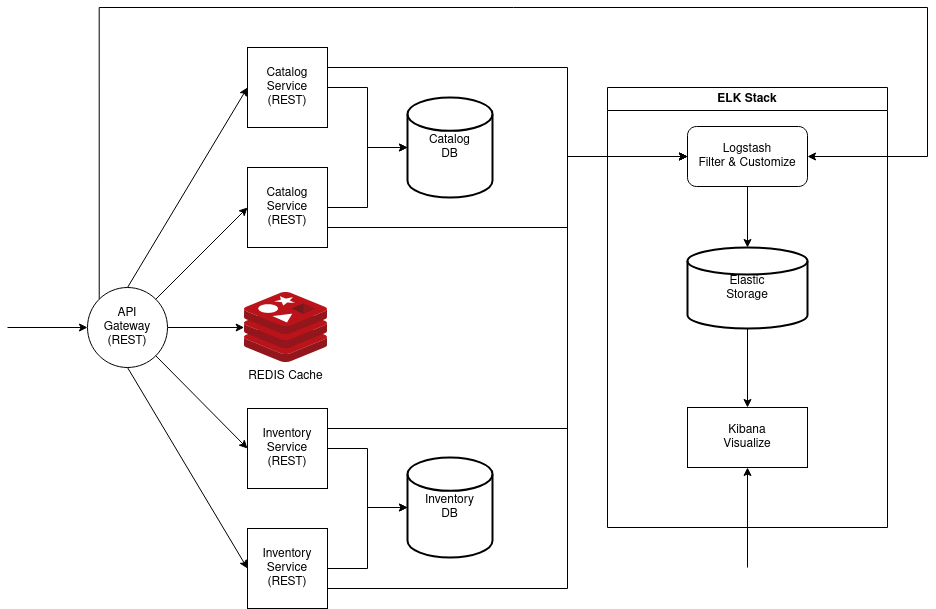

The diagram above was exported from draw.io. Its source (the exported page's mxGraphModel, read from the mxfile embedded in the PNG):
<mxGraphModel dx="2074" dy="1155" grid="1" gridSize="10" guides="1" tooltips="1" connect="1" arrows="1" fold="1" page="1" pageScale="1" pageWidth="1169" pageHeight="827" math="0" shadow="0">
  <root>
    <mxCell id="0" />
    <mxCell id="1" parent="0" />
    <mxCell id="xx80sVX50E9keeRZkyVt-1" value="" style="endArrow=classic;html=1;rounded=0;entryX=0;entryY=0.5;entryDx=0;entryDy=0;" edge="1" parent="1" target="xx80sVX50E9keeRZkyVt-2">
      <mxGeometry width="50" height="50" relative="1" as="geometry">
        <mxPoint x="120" y="360" as="sourcePoint" />
        <mxPoint x="200" y="360" as="targetPoint" />
        <Array as="points" />
      </mxGeometry>
    </mxCell>
    <mxCell id="xx80sVX50E9keeRZkyVt-27" style="edgeStyle=orthogonalEdgeStyle;rounded=0;orthogonalLoop=1;jettySize=auto;html=1;exitX=1;exitY=0.5;exitDx=0;exitDy=0;" edge="1" parent="1" source="xx80sVX50E9keeRZkyVt-2" target="xx80sVX50E9keeRZkyVt-24">
      <mxGeometry relative="1" as="geometry" />
    </mxCell>
    <mxCell id="xx80sVX50E9keeRZkyVt-47" style="edgeStyle=orthogonalEdgeStyle;rounded=0;orthogonalLoop=1;jettySize=auto;html=1;exitX=0;exitY=0;exitDx=0;exitDy=0;entryX=1;entryY=0.5;entryDx=0;entryDy=0;" edge="1" parent="1" source="xx80sVX50E9keeRZkyVt-2" target="xx80sVX50E9keeRZkyVt-33">
      <mxGeometry relative="1" as="geometry">
        <Array as="points">
          <mxPoint x="212" y="40" />
          <mxPoint x="1040" y="40" />
          <mxPoint x="1040" y="189" />
        </Array>
      </mxGeometry>
    </mxCell>
    <mxCell id="xx80sVX50E9keeRZkyVt-2" value="&lt;div&gt;API &lt;br&gt;&lt;/div&gt;&lt;div&gt;Gateway&lt;br&gt;&lt;/div&gt;&lt;div&gt;(REST)&lt;/div&gt;" style="ellipse;whiteSpace=wrap;html=1;aspect=fixed;" vertex="1" parent="1">
      <mxGeometry x="200" y="320" width="80" height="80" as="geometry" />
    </mxCell>
    <mxCell id="xx80sVX50E9keeRZkyVt-42" style="edgeStyle=orthogonalEdgeStyle;rounded=0;orthogonalLoop=1;jettySize=auto;html=1;exitX=1;exitY=0.75;exitDx=0;exitDy=0;entryX=0;entryY=0.5;entryDx=0;entryDy=0;" edge="1" parent="1" source="xx80sVX50E9keeRZkyVt-4" target="xx80sVX50E9keeRZkyVt-33">
      <mxGeometry relative="1" as="geometry">
        <Array as="points">
          <mxPoint x="680" y="260" />
          <mxPoint x="680" y="189" />
        </Array>
      </mxGeometry>
    </mxCell>
    <mxCell id="xx80sVX50E9keeRZkyVt-4" value="&lt;div&gt;Catalog&lt;/div&gt;&lt;div&gt;Service&lt;/div&gt;&lt;div&gt;(REST)&lt;/div&gt;" style="whiteSpace=wrap;html=1;aspect=fixed;" vertex="1" parent="1">
      <mxGeometry x="360" y="200" width="80" height="80" as="geometry" />
    </mxCell>
    <mxCell id="xx80sVX50E9keeRZkyVt-44" style="edgeStyle=orthogonalEdgeStyle;rounded=0;orthogonalLoop=1;jettySize=auto;html=1;exitX=1;exitY=0.25;exitDx=0;exitDy=0;entryX=0;entryY=0.5;entryDx=0;entryDy=0;" edge="1" parent="1" source="xx80sVX50E9keeRZkyVt-5" target="xx80sVX50E9keeRZkyVt-33">
      <mxGeometry relative="1" as="geometry">
        <Array as="points">
          <mxPoint x="680" y="100" />
          <mxPoint x="680" y="189" />
        </Array>
      </mxGeometry>
    </mxCell>
    <mxCell id="xx80sVX50E9keeRZkyVt-5" value="&lt;div&gt;Catalog&lt;/div&gt;&lt;div&gt;Service&lt;/div&gt;&lt;div&gt;(REST)&lt;/div&gt;" style="whiteSpace=wrap;html=1;aspect=fixed;" vertex="1" parent="1">
      <mxGeometry x="360" y="80" width="80" height="80" as="geometry" />
    </mxCell>
    <mxCell id="xx80sVX50E9keeRZkyVt-45" style="edgeStyle=orthogonalEdgeStyle;rounded=0;orthogonalLoop=1;jettySize=auto;html=1;exitX=1;exitY=0.25;exitDx=0;exitDy=0;entryX=0;entryY=0.5;entryDx=0;entryDy=0;" edge="1" parent="1" source="xx80sVX50E9keeRZkyVt-9" target="xx80sVX50E9keeRZkyVt-33">
      <mxGeometry relative="1" as="geometry">
        <Array as="points">
          <mxPoint x="680" y="461" />
          <mxPoint x="680" y="189" />
        </Array>
      </mxGeometry>
    </mxCell>
    <mxCell id="xx80sVX50E9keeRZkyVt-9" value="&lt;div&gt;Inventory&lt;/div&gt;&lt;div&gt;Service&lt;/div&gt;&lt;div&gt;(REST)&lt;br&gt;&lt;/div&gt;" style="whiteSpace=wrap;html=1;aspect=fixed;" vertex="1" parent="1">
      <mxGeometry x="360" y="441" width="80" height="80" as="geometry" />
    </mxCell>
    <mxCell id="xx80sVX50E9keeRZkyVt-22" style="edgeStyle=orthogonalEdgeStyle;rounded=0;orthogonalLoop=1;jettySize=auto;html=1;" edge="1" parent="1" source="xx80sVX50E9keeRZkyVt-11" target="xx80sVX50E9keeRZkyVt-20">
      <mxGeometry relative="1" as="geometry" />
    </mxCell>
    <mxCell id="xx80sVX50E9keeRZkyVt-46" style="edgeStyle=orthogonalEdgeStyle;rounded=0;orthogonalLoop=1;jettySize=auto;html=1;exitX=1;exitY=0.75;exitDx=0;exitDy=0;entryX=0;entryY=0.5;entryDx=0;entryDy=0;" edge="1" parent="1" source="xx80sVX50E9keeRZkyVt-11" target="xx80sVX50E9keeRZkyVt-33">
      <mxGeometry relative="1" as="geometry">
        <Array as="points">
          <mxPoint x="680" y="621" />
          <mxPoint x="680" y="189" />
        </Array>
      </mxGeometry>
    </mxCell>
    <mxCell id="xx80sVX50E9keeRZkyVt-11" value="&lt;div&gt;Inventory&lt;/div&gt;&lt;div&gt;Service&lt;/div&gt;&lt;div&gt;(REST)&lt;br&gt;&lt;/div&gt;" style="whiteSpace=wrap;html=1;aspect=fixed;" vertex="1" parent="1">
      <mxGeometry x="360" y="561" width="80" height="80" as="geometry" />
    </mxCell>
    <mxCell id="xx80sVX50E9keeRZkyVt-12" value="" style="endArrow=classic;html=1;rounded=0;exitX=1;exitY=1;exitDx=0;exitDy=0;entryX=0;entryY=0.5;entryDx=0;entryDy=0;" edge="1" parent="1" source="xx80sVX50E9keeRZkyVt-2" target="xx80sVX50E9keeRZkyVt-9">
      <mxGeometry width="50" height="50" relative="1" as="geometry">
        <mxPoint x="560" y="470" as="sourcePoint" />
        <mxPoint x="610" y="420" as="targetPoint" />
      </mxGeometry>
    </mxCell>
    <mxCell id="xx80sVX50E9keeRZkyVt-13" value="" style="endArrow=classic;html=1;rounded=0;exitX=0.5;exitY=1;exitDx=0;exitDy=0;entryX=0;entryY=0.5;entryDx=0;entryDy=0;" edge="1" parent="1" source="xx80sVX50E9keeRZkyVt-2" target="xx80sVX50E9keeRZkyVt-11">
      <mxGeometry width="50" height="50" relative="1" as="geometry">
        <mxPoint x="560" y="470" as="sourcePoint" />
        <mxPoint x="610" y="420" as="targetPoint" />
      </mxGeometry>
    </mxCell>
    <mxCell id="xx80sVX50E9keeRZkyVt-14" value="" style="endArrow=classic;html=1;rounded=0;exitX=1;exitY=0;exitDx=0;exitDy=0;entryX=0;entryY=0.5;entryDx=0;entryDy=0;" edge="1" parent="1" source="xx80sVX50E9keeRZkyVt-2" target="xx80sVX50E9keeRZkyVt-4">
      <mxGeometry width="50" height="50" relative="1" as="geometry">
        <mxPoint x="560" y="470" as="sourcePoint" />
        <mxPoint x="610" y="420" as="targetPoint" />
      </mxGeometry>
    </mxCell>
    <mxCell id="xx80sVX50E9keeRZkyVt-15" value="" style="endArrow=classic;html=1;rounded=0;exitX=0.5;exitY=0;exitDx=0;exitDy=0;entryX=0;entryY=0.5;entryDx=0;entryDy=0;" edge="1" parent="1" source="xx80sVX50E9keeRZkyVt-2" target="xx80sVX50E9keeRZkyVt-5">
      <mxGeometry width="50" height="50" relative="1" as="geometry">
        <mxPoint x="560" y="470" as="sourcePoint" />
        <mxPoint x="610" y="420" as="targetPoint" />
      </mxGeometry>
    </mxCell>
    <mxCell id="xx80sVX50E9keeRZkyVt-16" value="&lt;div&gt;Catalog&lt;/div&gt;&lt;div&gt;DB&lt;br&gt;&lt;/div&gt;" style="strokeWidth=2;html=1;shape=mxgraph.flowchart.database;whiteSpace=wrap;" vertex="1" parent="1">
      <mxGeometry x="520" y="130" width="85" height="100" as="geometry" />
    </mxCell>
    <mxCell id="xx80sVX50E9keeRZkyVt-17" style="edgeStyle=orthogonalEdgeStyle;rounded=0;orthogonalLoop=1;jettySize=auto;html=1;exitX=1;exitY=0.5;exitDx=0;exitDy=0;entryX=0;entryY=0.5;entryDx=0;entryDy=0;entryPerimeter=0;" edge="1" parent="1" source="xx80sVX50E9keeRZkyVt-4" target="xx80sVX50E9keeRZkyVt-16">
      <mxGeometry relative="1" as="geometry" />
    </mxCell>
    <mxCell id="xx80sVX50E9keeRZkyVt-19" style="edgeStyle=orthogonalEdgeStyle;rounded=0;orthogonalLoop=1;jettySize=auto;html=1;exitX=1;exitY=0.5;exitDx=0;exitDy=0;entryX=0;entryY=0.5;entryDx=0;entryDy=0;entryPerimeter=0;" edge="1" parent="1" source="xx80sVX50E9keeRZkyVt-5" target="xx80sVX50E9keeRZkyVt-16">
      <mxGeometry relative="1" as="geometry" />
    </mxCell>
    <mxCell id="xx80sVX50E9keeRZkyVt-20" value="&lt;div&gt;Inventory &lt;br&gt;&lt;/div&gt;&lt;div&gt;DB&lt;br&gt;&lt;/div&gt;" style="strokeWidth=2;html=1;shape=mxgraph.flowchart.database;whiteSpace=wrap;" vertex="1" parent="1">
      <mxGeometry x="520" y="490" width="85" height="100" as="geometry" />
    </mxCell>
    <mxCell id="xx80sVX50E9keeRZkyVt-21" style="edgeStyle=orthogonalEdgeStyle;rounded=0;orthogonalLoop=1;jettySize=auto;html=1;exitX=1;exitY=0.5;exitDx=0;exitDy=0;entryX=0;entryY=0.5;entryDx=0;entryDy=0;entryPerimeter=0;" edge="1" parent="1" source="xx80sVX50E9keeRZkyVt-9" target="xx80sVX50E9keeRZkyVt-20">
      <mxGeometry relative="1" as="geometry" />
    </mxCell>
    <mxCell id="xx80sVX50E9keeRZkyVt-24" value="REDIS Cache" style="image;sketch=0;aspect=fixed;html=1;points=[];align=center;fontSize=12;image=img/lib/mscae/Cache_Redis_Product.svg;" vertex="1" parent="1">
      <mxGeometry x="356.66999999999996" y="325" width="83.33" height="70" as="geometry" />
    </mxCell>
    <mxCell id="xx80sVX50E9keeRZkyVt-31" value="ELK Stack" style="swimlane;whiteSpace=wrap;html=1;" vertex="1" parent="1">
      <mxGeometry x="720" y="120" width="280" height="440" as="geometry" />
    </mxCell>
    <mxCell id="xx80sVX50E9keeRZkyVt-36" style="edgeStyle=orthogonalEdgeStyle;rounded=0;orthogonalLoop=1;jettySize=auto;html=1;exitX=0.5;exitY=1;exitDx=0;exitDy=0;" edge="1" parent="xx80sVX50E9keeRZkyVt-31" source="xx80sVX50E9keeRZkyVt-33" target="xx80sVX50E9keeRZkyVt-34">
      <mxGeometry relative="1" as="geometry" />
    </mxCell>
    <mxCell id="xx80sVX50E9keeRZkyVt-33" value="&lt;div&gt;Logstash&lt;/div&gt;&lt;div&gt;Filter &amp;amp; Customize&lt;br&gt;&lt;/div&gt;" style="rounded=1;whiteSpace=wrap;html=1;" vertex="1" parent="xx80sVX50E9keeRZkyVt-31">
      <mxGeometry x="80" y="39" width="120" height="60" as="geometry" />
    </mxCell>
    <mxCell id="xx80sVX50E9keeRZkyVt-39" style="edgeStyle=orthogonalEdgeStyle;rounded=0;orthogonalLoop=1;jettySize=auto;html=1;exitX=0.5;exitY=1;exitDx=0;exitDy=0;exitPerimeter=0;" edge="1" parent="xx80sVX50E9keeRZkyVt-31" source="xx80sVX50E9keeRZkyVt-34" target="xx80sVX50E9keeRZkyVt-37">
      <mxGeometry relative="1" as="geometry" />
    </mxCell>
    <mxCell id="xx80sVX50E9keeRZkyVt-34" value="&lt;div&gt;Elastic&lt;/div&gt;&lt;div&gt;Storage&lt;br&gt;&lt;/div&gt;" style="strokeWidth=2;html=1;shape=mxgraph.flowchart.database;whiteSpace=wrap;" vertex="1" parent="xx80sVX50E9keeRZkyVt-31">
      <mxGeometry x="80" y="160" width="120" height="81" as="geometry" />
    </mxCell>
    <mxCell id="xx80sVX50E9keeRZkyVt-37" value="&lt;div&gt;Kibana&lt;/div&gt;&lt;div&gt;Visualize&lt;br&gt;&lt;/div&gt;" style="rounded=0;whiteSpace=wrap;html=1;" vertex="1" parent="xx80sVX50E9keeRZkyVt-31">
      <mxGeometry x="80" y="320" width="120" height="60" as="geometry" />
    </mxCell>
    <mxCell id="xx80sVX50E9keeRZkyVt-41" value="" style="endArrow=classic;html=1;rounded=0;entryX=0.5;entryY=1;entryDx=0;entryDy=0;" edge="1" parent="1" target="xx80sVX50E9keeRZkyVt-37">
      <mxGeometry width="50" height="50" relative="1" as="geometry">
        <mxPoint x="860" y="600" as="sourcePoint" />
        <mxPoint x="610" y="420" as="targetPoint" />
      </mxGeometry>
    </mxCell>
  </root>
</mxGraphModel>